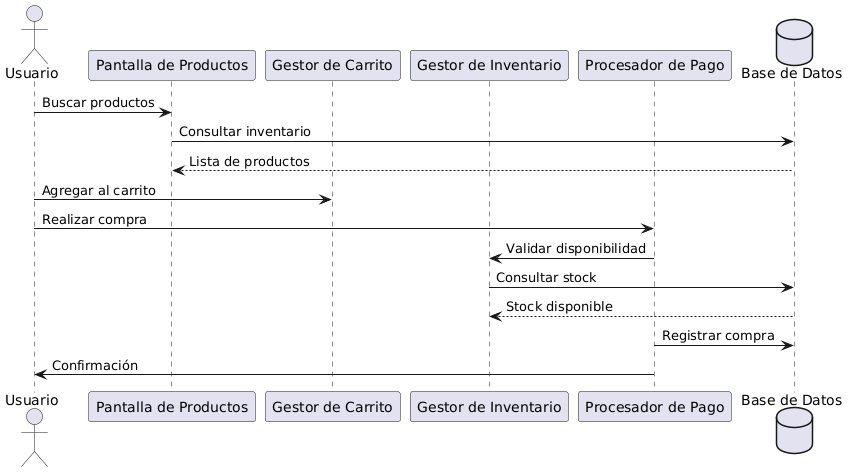

The diagram above was rendered by PlantUML. Its source (embedded in the PNG):
@startuml
actor Usuario
participant "Pantalla de Productos" as PP
participant "Gestor de Carrito" as GC
participant "Gestor de Inventario" as GI
participant "Procesador de Pago" as PAY
database "Base de Datos" as DB

Usuario -> PP : Buscar productos
PP -> DB : Consultar inventario
DB --> PP : Lista de productos

Usuario -> GC : Agregar al carrito

Usuario -> PAY : Realizar compra
PAY -> GI : Validar disponibilidad
GI -> DB : Consultar stock
DB --> GI : Stock disponible

PAY -> DB : Registrar compra
PAY -> Usuario : Confirmación
@enduml